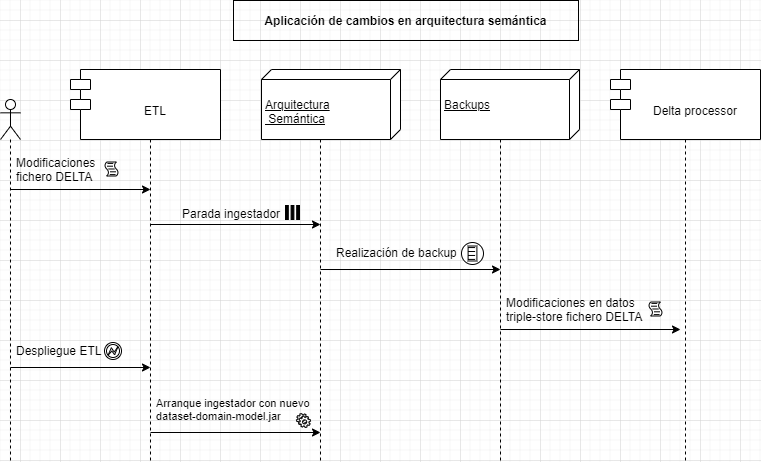

The diagram above was exported from draw.io. Its source (the exported page's mxGraphModel, read from the mxfile embedded in the PNG):
<mxGraphModel dx="1038" dy="499" grid="1" gridSize="10" guides="1" tooltips="1" connect="1" arrows="1" fold="1" page="1" pageScale="1" pageWidth="850" pageHeight="1100" math="0" shadow="0">
  <root>
    <mxCell id="0" />
    <mxCell id="1" parent="0" />
    <mxCell id="pavrkB609HoDS4UOO-oY-14" value="Aplicación de cambios en arquitectura semántica" style="text;align=center;fontStyle=1;verticalAlign=middle;spacingLeft=3;spacingRight=3;rotatable=0;points=[[0,0.5],[1,0.5]];portConstraint=eastwest;strokeColor=#000000;" parent="1" vertex="1">
      <mxGeometry x="253" y="20" width="345" height="40" as="geometry" />
    </mxCell>
    <mxCell id="mMMbqMQiKd_u_6XTer6v-1" value="" style="shape=umlLifeline;participant=umlActor;perimeter=lifelinePerimeter;whiteSpace=wrap;html=1;container=1;collapsible=0;recursiveResize=0;verticalAlign=top;spacingTop=36;outlineConnect=0;" parent="1" vertex="1">
      <mxGeometry x="20" y="119" width="20" height="361" as="geometry" />
    </mxCell>
    <mxCell id="mMMbqMQiKd_u_6XTer6v-2" value="&#10;&#10;ETL" style="shape=module;align=left;spacingLeft=20;align=center;verticalAlign=top;" parent="1" vertex="1">
      <mxGeometry x="90" y="89" width="150" height="70" as="geometry" />
    </mxCell>
    <mxCell id="mMMbqMQiKd_u_6XTer6v-3" value="&#10;&#10;Delta processor" style="shape=module;align=left;spacingLeft=20;align=center;verticalAlign=top;" parent="1" vertex="1">
      <mxGeometry x="630" y="89" width="150" height="70" as="geometry" />
    </mxCell>
    <mxCell id="mMMbqMQiKd_u_6XTer6v-4" value="&lt;br&gt;Arquitectura&lt;br&gt;&amp;nbsp;Semántica" style="verticalAlign=top;align=left;spacingTop=8;spacingLeft=2;spacingRight=12;shape=cube;size=10;direction=south;fontStyle=4;html=1;" parent="1" vertex="1">
      <mxGeometry x="281" y="89" width="139" height="70" as="geometry" />
    </mxCell>
    <mxCell id="mMMbqMQiKd_u_6XTer6v-9" value="Modificaciones  &#10;fichero DELTA&#10;" style="text;strokeColor=none;fillColor=none;align=left;verticalAlign=top;spacingLeft=4;spacingRight=4;overflow=hidden;rotatable=0;points=[[0,0.5],[1,0.5]];portConstraint=eastwest;" parent="1" vertex="1">
      <mxGeometry x="30" y="169" width="110" height="39" as="geometry" />
    </mxCell>
    <mxCell id="mMMbqMQiKd_u_6XTer6v-12" value="" style="endArrow=none;dashed=1;html=1;" parent="1" edge="1">
      <mxGeometry width="50" height="50" relative="1" as="geometry">
        <mxPoint x="170" y="480" as="sourcePoint" />
        <mxPoint x="170" y="159" as="targetPoint" />
      </mxGeometry>
    </mxCell>
    <mxCell id="mMMbqMQiKd_u_6XTer6v-14" value="" style="endArrow=none;dashed=1;html=1;" parent="1" edge="1">
      <mxGeometry width="50" height="50" relative="1" as="geometry">
        <mxPoint x="340" y="480" as="sourcePoint" />
        <mxPoint x="340" y="159" as="targetPoint" />
      </mxGeometry>
    </mxCell>
    <mxCell id="mMMbqMQiKd_u_6XTer6v-15" value="" style="endArrow=none;dashed=1;html=1;" parent="1" edge="1">
      <mxGeometry width="50" height="50" relative="1" as="geometry">
        <mxPoint x="520" y="480" as="sourcePoint" />
        <mxPoint x="520" y="159" as="targetPoint" />
      </mxGeometry>
    </mxCell>
    <mxCell id="mMMbqMQiKd_u_6XTer6v-16" value="" style="endArrow=classic;html=1;" parent="1" edge="1">
      <mxGeometry width="50" height="50" relative="1" as="geometry">
        <mxPoint x="30" y="209" as="sourcePoint" />
        <mxPoint x="170" y="209" as="targetPoint" />
      </mxGeometry>
    </mxCell>
    <mxCell id="mMMbqMQiKd_u_6XTer6v-17" value="" style="endArrow=classic;html=1;" parent="1" edge="1">
      <mxGeometry width="50" height="50" relative="1" as="geometry">
        <mxPoint x="170" y="244" as="sourcePoint" />
        <mxPoint x="340" y="244" as="targetPoint" />
      </mxGeometry>
    </mxCell>
    <mxCell id="mMMbqMQiKd_u_6XTer6v-18" value="Parada ingestador" style="text;strokeColor=none;fillColor=none;align=left;verticalAlign=top;spacingLeft=4;spacingRight=4;overflow=hidden;rotatable=0;points=[[0,0.5],[1,0.5]];portConstraint=eastwest;" parent="1" vertex="1">
      <mxGeometry x="196" y="219.5" width="110" height="25" as="geometry" />
    </mxCell>
    <mxCell id="mMMbqMQiKd_u_6XTer6v-19" value="&lt;br&gt;Backups" style="verticalAlign=top;align=left;spacingTop=8;spacingLeft=2;spacingRight=12;shape=cube;size=10;direction=south;fontStyle=4;html=1;" parent="1" vertex="1">
      <mxGeometry x="460" y="89" width="139" height="70" as="geometry" />
    </mxCell>
    <mxCell id="mMMbqMQiKd_u_6XTer6v-21" value="" style="endArrow=classic;html=1;" parent="1" edge="1">
      <mxGeometry width="50" height="50" relative="1" as="geometry">
        <mxPoint x="340" y="289" as="sourcePoint" />
        <mxPoint x="520" y="289" as="targetPoint" />
      </mxGeometry>
    </mxCell>
    <mxCell id="mMMbqMQiKd_u_6XTer6v-22" value="" style="endArrow=none;dashed=1;html=1;" parent="1" edge="1">
      <mxGeometry width="50" height="50" relative="1" as="geometry">
        <mxPoint x="705" y="480" as="sourcePoint" />
        <mxPoint x="705" y="159" as="targetPoint" />
      </mxGeometry>
    </mxCell>
    <mxCell id="mMMbqMQiKd_u_6XTer6v-23" value="Realización de backup" style="text;strokeColor=none;fillColor=none;align=left;verticalAlign=top;spacingLeft=4;spacingRight=4;overflow=hidden;rotatable=0;points=[[0,0.5],[1,0.5]];portConstraint=eastwest;" parent="1" vertex="1">
      <mxGeometry x="350" y="259" width="130" height="25" as="geometry" />
    </mxCell>
    <mxCell id="mMMbqMQiKd_u_6XTer6v-24" value="" style="endArrow=classic;html=1;" parent="1" edge="1">
      <mxGeometry width="50" height="50" relative="1" as="geometry">
        <mxPoint x="520" y="349" as="sourcePoint" />
        <mxPoint x="700" y="349" as="targetPoint" />
      </mxGeometry>
    </mxCell>
    <mxCell id="mMMbqMQiKd_u_6XTer6v-25" value="Modificaciones en datos&#10;triple-store fichero DELTA" style="text;strokeColor=none;fillColor=none;align=left;verticalAlign=top;spacingLeft=4;spacingRight=4;overflow=hidden;rotatable=0;points=[[0,0.5],[1,0.5]];portConstraint=eastwest;" parent="1" vertex="1">
      <mxGeometry x="520" y="309" width="160" height="45" as="geometry" />
    </mxCell>
    <mxCell id="mMMbqMQiKd_u_6XTer6v-26" value="" style="endArrow=classic;html=1;" parent="1" edge="1">
      <mxGeometry width="50" height="50" relative="1" as="geometry">
        <mxPoint x="30" y="387" as="sourcePoint" />
        <mxPoint x="170" y="387" as="targetPoint" />
      </mxGeometry>
    </mxCell>
    <mxCell id="mMMbqMQiKd_u_6XTer6v-27" value="Despliegue ETL" style="text;strokeColor=none;fillColor=none;align=left;verticalAlign=top;spacingLeft=4;spacingRight=4;overflow=hidden;rotatable=0;points=[[0,0.5],[1,0.5]];portConstraint=eastwest;" parent="1" vertex="1">
      <mxGeometry x="30" y="357" width="100" height="29" as="geometry" />
    </mxCell>
    <mxCell id="mMMbqMQiKd_u_6XTer6v-28" value="" style="endArrow=classic;html=1;" parent="1" edge="1">
      <mxGeometry width="50" height="50" relative="1" as="geometry">
        <mxPoint x="170" y="452" as="sourcePoint" />
        <mxPoint x="340" y="452" as="targetPoint" />
      </mxGeometry>
    </mxCell>
    <mxCell id="mMMbqMQiKd_u_6XTer6v-29" value="Arranque ingestador con nuevo&#10;dataset-domain-model.jar" style="text;strokeColor=none;fillColor=none;align=left;verticalAlign=top;spacingLeft=4;spacingRight=4;overflow=hidden;rotatable=0;points=[[0,0.5],[1,0.5]];portConstraint=eastwest;fontSize=11;" parent="1" vertex="1">
      <mxGeometry x="170" y="410" width="170" height="40" as="geometry" />
    </mxCell>
    <mxCell id="mMMbqMQiKd_u_6XTer6v-30" value="" style="shape=mxgraph.bpmn.service_task;html=1;outlineConnect=0;" parent="1" vertex="1">
      <mxGeometry x="316" y="433" width="14" height="14" as="geometry" />
    </mxCell>
    <mxCell id="mMMbqMQiKd_u_6XTer6v-34" value="" style="shape=mxgraph.bpmn.script_task;html=1;outlineConnect=0;" parent="1" vertex="1">
      <mxGeometry x="124" y="181.5" width="14" height="14" as="geometry" />
    </mxCell>
    <mxCell id="mMMbqMQiKd_u_6XTer6v-35" value="" style="shape=mxgraph.bpmn.script_task;html=1;outlineConnect=0;" parent="1" vertex="1">
      <mxGeometry x="668" y="321.5" width="14" height="14" as="geometry" />
    </mxCell>
    <mxCell id="mMMbqMQiKd_u_6XTer6v-36" value="" style="shape=parallelMarker;html=1;outlineConnect=0;" parent="1" vertex="1">
      <mxGeometry x="305" y="225" width="14" height="14" as="geometry" />
    </mxCell>
    <mxCell id="mMMbqMQiKd_u_6XTer6v-40" value="" style="shape=mxgraph.bpmn.shape;html=1;verticalLabelPosition=bottom;labelBackgroundColor=#ffffff;verticalAlign=top;align=center;perimeter=ellipsePerimeter;outlineConnect=0;outline=standard;symbol=conditional;" parent="1" vertex="1">
      <mxGeometry x="481" y="262" width="22" height="22" as="geometry" />
    </mxCell>
    <mxCell id="mMMbqMQiKd_u_6XTer6v-42" value="" style="shape=mxgraph.bpmn.shape;html=1;verticalLabelPosition=bottom;labelBackgroundColor=#ffffff;verticalAlign=top;align=center;perimeter=ellipsePerimeter;outlineConnect=0;outline=boundInt;symbol=error;" parent="1" vertex="1">
      <mxGeometry x="124" y="362" width="17" height="17" as="geometry" />
    </mxCell>
  </root>
</mxGraphModel>